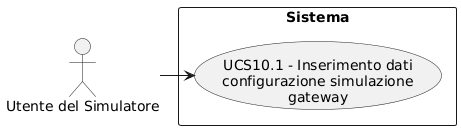

The diagram above was rendered by PlantUML. Its source (embedded in the PNG):
@startuml
skinparam wrapWidth 200
skinparam MaxMessageSize 150
top to bottom direction
skinparam packageStyle rectangle

actor "Utente del Simulatore" as SA_sym_usr

rectangle "Sistema" {
    usecase "UCS10.1 - Inserimento dati configurazione simulazione gateway" as inserimento_dati_config_sim_gateway
}

SA_sym_usr -right-> inserimento_dati_config_sim_gateway
@enduml